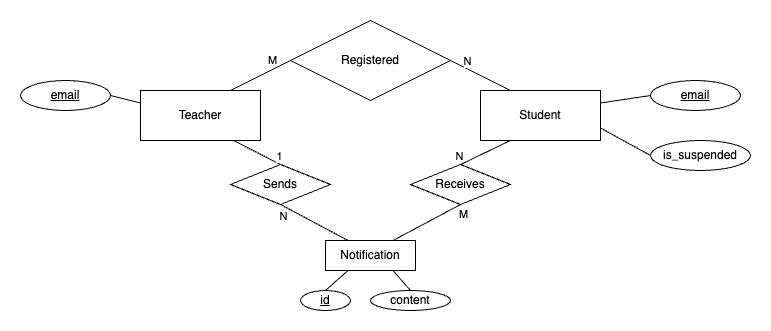

The diagram above was exported from draw.io. Its source (the exported page's mxGraphModel, read from the mxfile embedded in the PNG):
<mxGraphModel dx="1530" dy="824" grid="1" gridSize="10" guides="1" tooltips="1" connect="1" arrows="1" fold="1" page="1" pageScale="1" pageWidth="1169" pageHeight="827" math="0" shadow="0">
  <root>
    <mxCell id="0" />
    <mxCell id="1" parent="0" />
    <mxCell id="vN0bo275wthjtInPjo-m-1" value="Teacher" style="rounded=0;whiteSpace=wrap;html=1;" vertex="1" parent="1">
      <mxGeometry x="210" y="300" width="120" height="50" as="geometry" />
    </mxCell>
    <mxCell id="vN0bo275wthjtInPjo-m-2" value="Student" style="rounded=0;whiteSpace=wrap;html=1;" vertex="1" parent="1">
      <mxGeometry x="550" y="300" width="120" height="50" as="geometry" />
    </mxCell>
    <mxCell id="vN0bo275wthjtInPjo-m-3" value="Registered" style="rhombus;whiteSpace=wrap;html=1;" vertex="1" parent="1">
      <mxGeometry x="360" y="230" width="160" height="80" as="geometry" />
    </mxCell>
    <mxCell id="vN0bo275wthjtInPjo-m-8" value="" style="endArrow=none;html=1;rounded=0;entryX=0;entryY=0.5;entryDx=0;entryDy=0;exitX=0.75;exitY=0;exitDx=0;exitDy=0;" edge="1" parent="1" source="vN0bo275wthjtInPjo-m-1" target="vN0bo275wthjtInPjo-m-3">
      <mxGeometry width="50" height="50" relative="1" as="geometry">
        <mxPoint x="320" y="310" as="sourcePoint" />
        <mxPoint x="370" y="260" as="targetPoint" />
      </mxGeometry>
    </mxCell>
    <mxCell id="vN0bo275wthjtInPjo-m-10" value="M" style="edgeLabel;html=1;align=center;verticalAlign=middle;resizable=0;points=[];" vertex="1" connectable="0" parent="vN0bo275wthjtInPjo-m-8">
      <mxGeometry x="0.6412" relative="1" as="geometry">
        <mxPoint x="-8" y="-6" as="offset" />
      </mxGeometry>
    </mxCell>
    <mxCell id="vN0bo275wthjtInPjo-m-9" value="" style="endArrow=none;html=1;rounded=0;entryX=1;entryY=0.5;entryDx=0;entryDy=0;exitX=0.25;exitY=0;exitDx=0;exitDy=0;" edge="1" parent="1" source="vN0bo275wthjtInPjo-m-2" target="vN0bo275wthjtInPjo-m-3">
      <mxGeometry width="50" height="50" relative="1" as="geometry">
        <mxPoint x="470" y="310" as="sourcePoint" />
        <mxPoint x="520" y="220" as="targetPoint" />
      </mxGeometry>
    </mxCell>
    <mxCell id="vN0bo275wthjtInPjo-m-11" value="N" style="edgeLabel;html=1;align=center;verticalAlign=middle;resizable=0;points=[];" vertex="1" connectable="0" parent="1">
      <mxGeometry x="375.9969325170238" y="289.99822962096937" as="geometry">
        <mxPoint x="160" y="-20" as="offset" />
      </mxGeometry>
    </mxCell>
    <mxCell id="vN0bo275wthjtInPjo-m-12" value="&lt;u&gt;email&lt;/u&gt;" style="ellipse;whiteSpace=wrap;html=1;" vertex="1" parent="1">
      <mxGeometry x="90" y="290" width="90" height="30" as="geometry" />
    </mxCell>
    <mxCell id="vN0bo275wthjtInPjo-m-13" value="&lt;u&gt;email&lt;/u&gt;" style="ellipse;whiteSpace=wrap;html=1;" vertex="1" parent="1">
      <mxGeometry x="720" y="290" width="90" height="30" as="geometry" />
    </mxCell>
    <mxCell id="vN0bo275wthjtInPjo-m-15" value="" style="endArrow=none;html=1;rounded=0;entryX=0;entryY=0.25;entryDx=0;entryDy=0;exitX=1;exitY=0.5;exitDx=0;exitDy=0;" edge="1" parent="1" source="vN0bo275wthjtInPjo-m-12" target="vN0bo275wthjtInPjo-m-1">
      <mxGeometry width="50" height="50" relative="1" as="geometry">
        <mxPoint x="310" y="320" as="sourcePoint" />
        <mxPoint x="370" y="280" as="targetPoint" />
      </mxGeometry>
    </mxCell>
    <mxCell id="vN0bo275wthjtInPjo-m-18" value="" style="endArrow=none;html=1;rounded=0;entryX=0;entryY=0.5;entryDx=0;entryDy=0;exitX=1;exitY=0.25;exitDx=0;exitDy=0;" edge="1" parent="1" source="vN0bo275wthjtInPjo-m-2" target="vN0bo275wthjtInPjo-m-13">
      <mxGeometry width="50" height="50" relative="1" as="geometry">
        <mxPoint x="470" y="430" as="sourcePoint" />
        <mxPoint x="520" y="380" as="targetPoint" />
      </mxGeometry>
    </mxCell>
    <mxCell id="vN0bo275wthjtInPjo-m-19" value="is_suspended" style="ellipse;whiteSpace=wrap;html=1;" vertex="1" parent="1">
      <mxGeometry x="720" y="350" width="100" height="30" as="geometry" />
    </mxCell>
    <mxCell id="vN0bo275wthjtInPjo-m-20" value="" style="endArrow=none;html=1;rounded=0;entryX=0;entryY=0.5;entryDx=0;entryDy=0;exitX=1;exitY=0.75;exitDx=0;exitDy=0;" edge="1" parent="1" source="vN0bo275wthjtInPjo-m-2" target="vN0bo275wthjtInPjo-m-19">
      <mxGeometry width="50" height="50" relative="1" as="geometry">
        <mxPoint x="680" y="335" as="sourcePoint" />
        <mxPoint x="730" y="315" as="targetPoint" />
      </mxGeometry>
    </mxCell>
    <mxCell id="vN0bo275wthjtInPjo-m-21" value="Notification" style="rounded=0;whiteSpace=wrap;html=1;" vertex="1" parent="1">
      <mxGeometry x="395" y="450" width="90" height="30" as="geometry" />
    </mxCell>
    <mxCell id="vN0bo275wthjtInPjo-m-22" value="Sends" style="rhombus;whiteSpace=wrap;html=1;" vertex="1" parent="1">
      <mxGeometry x="300" y="374" width="100" height="40" as="geometry" />
    </mxCell>
    <mxCell id="vN0bo275wthjtInPjo-m-24" value="" style="endArrow=none;html=1;rounded=0;exitX=0.5;exitY=0;exitDx=0;exitDy=0;" edge="1" parent="1" source="vN0bo275wthjtInPjo-m-22">
      <mxGeometry width="50" height="50" relative="1" as="geometry">
        <mxPoint x="440" y="410" as="sourcePoint" />
        <mxPoint x="303" y="350" as="targetPoint" />
      </mxGeometry>
    </mxCell>
    <mxCell id="vN0bo275wthjtInPjo-m-27" value="Receives" style="rhombus;whiteSpace=wrap;html=1;" vertex="1" parent="1">
      <mxGeometry x="480" y="374" width="100" height="40" as="geometry" />
    </mxCell>
    <mxCell id="vN0bo275wthjtInPjo-m-28" value="" style="endArrow=none;html=1;rounded=0;exitX=0.5;exitY=0;exitDx=0;exitDy=0;entryX=0.25;entryY=1;entryDx=0;entryDy=0;" edge="1" parent="1" source="vN0bo275wthjtInPjo-m-27" target="vN0bo275wthjtInPjo-m-2">
      <mxGeometry width="50" height="50" relative="1" as="geometry">
        <mxPoint x="340" y="404" as="sourcePoint" />
        <mxPoint x="313" y="360" as="targetPoint" />
      </mxGeometry>
    </mxCell>
    <mxCell id="vN0bo275wthjtInPjo-m-31" value="" style="endArrow=none;html=1;rounded=0;exitX=0.25;exitY=0;exitDx=0;exitDy=0;entryX=0.5;entryY=1;entryDx=0;entryDy=0;" edge="1" parent="1" source="vN0bo275wthjtInPjo-m-21" target="vN0bo275wthjtInPjo-m-22">
      <mxGeometry width="50" height="50" relative="1" as="geometry">
        <mxPoint x="330" y="404" as="sourcePoint" />
        <mxPoint x="313" y="360" as="targetPoint" />
      </mxGeometry>
    </mxCell>
    <mxCell id="vN0bo275wthjtInPjo-m-32" value="" style="endArrow=none;html=1;rounded=0;exitX=0.75;exitY=0;exitDx=0;exitDy=0;entryX=0.5;entryY=1;entryDx=0;entryDy=0;" edge="1" parent="1" source="vN0bo275wthjtInPjo-m-21" target="vN0bo275wthjtInPjo-m-27">
      <mxGeometry width="50" height="50" relative="1" as="geometry">
        <mxPoint x="443" y="460" as="sourcePoint" />
        <mxPoint x="410" y="404" as="targetPoint" />
      </mxGeometry>
    </mxCell>
    <mxCell id="vN0bo275wthjtInPjo-m-33" value="&lt;u&gt;id&lt;/u&gt;" style="ellipse;whiteSpace=wrap;html=1;" vertex="1" parent="1">
      <mxGeometry x="370" y="500" width="50" height="20" as="geometry" />
    </mxCell>
    <mxCell id="vN0bo275wthjtInPjo-m-35" value="" style="endArrow=none;html=1;rounded=0;exitX=0.5;exitY=0;exitDx=0;exitDy=0;entryX=0.25;entryY=1;entryDx=0;entryDy=0;" edge="1" parent="1" source="vN0bo275wthjtInPjo-m-33" target="vN0bo275wthjtInPjo-m-21">
      <mxGeometry width="50" height="50" relative="1" as="geometry">
        <mxPoint x="428" y="460" as="sourcePoint" />
        <mxPoint x="360" y="424" as="targetPoint" />
      </mxGeometry>
    </mxCell>
    <mxCell id="vN0bo275wthjtInPjo-m-37" value="content" style="ellipse;whiteSpace=wrap;html=1;" vertex="1" parent="1">
      <mxGeometry x="440" y="500" width="80" height="20" as="geometry" />
    </mxCell>
    <mxCell id="vN0bo275wthjtInPjo-m-38" value="" style="endArrow=none;html=1;rounded=0;entryX=0.75;entryY=1;entryDx=0;entryDy=0;exitX=0.5;exitY=0;exitDx=0;exitDy=0;" edge="1" parent="1" source="vN0bo275wthjtInPjo-m-37" target="vN0bo275wthjtInPjo-m-21">
      <mxGeometry width="50" height="50" relative="1" as="geometry">
        <mxPoint x="550" y="570" as="sourcePoint" />
        <mxPoint x="498" y="530" as="targetPoint" />
      </mxGeometry>
    </mxCell>
    <mxCell id="vN0bo275wthjtInPjo-m-40" value="1" style="edgeLabel;html=1;align=center;verticalAlign=middle;resizable=0;points=[];" vertex="1" connectable="0" parent="1">
      <mxGeometry x="347.99844994778914" y="314.00325221023354" as="geometry">
        <mxPoint y="51" as="offset" />
      </mxGeometry>
    </mxCell>
    <mxCell id="vN0bo275wthjtInPjo-m-41" value="N" style="edgeLabel;html=1;align=center;verticalAlign=middle;resizable=0;points=[];" vertex="1" connectable="0" parent="1">
      <mxGeometry x="351.99844994778914" y="374.00325221023354" as="geometry">
        <mxPoint y="51" as="offset" />
      </mxGeometry>
    </mxCell>
    <mxCell id="vN0bo275wthjtInPjo-m-42" value="N" style="edgeLabel;html=1;align=center;verticalAlign=middle;resizable=0;points=[];" vertex="1" connectable="0" parent="1">
      <mxGeometry x="527.9984499477891" y="314.00325221023354" as="geometry">
        <mxPoint y="51" as="offset" />
      </mxGeometry>
    </mxCell>
    <mxCell id="vN0bo275wthjtInPjo-m-43" value="M" style="edgeLabel;html=1;align=center;verticalAlign=middle;resizable=0;points=[];" vertex="1" connectable="0" parent="1">
      <mxGeometry x="531.9984499477891" y="372.00325221023354" as="geometry">
        <mxPoint y="51" as="offset" />
      </mxGeometry>
    </mxCell>
  </root>
</mxGraphModel>